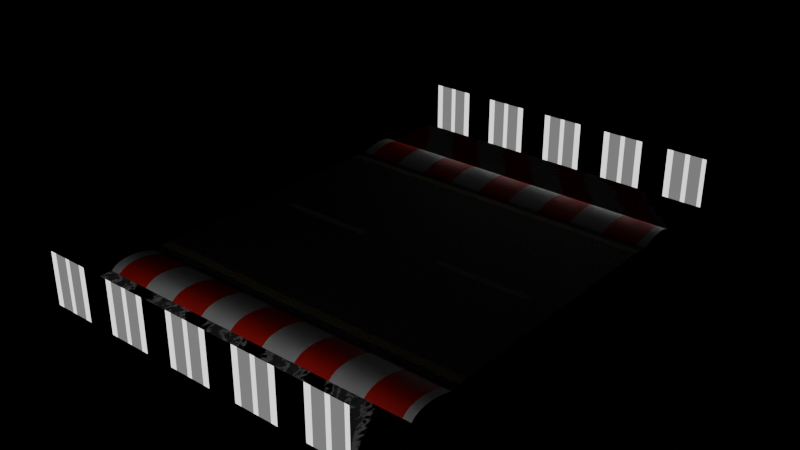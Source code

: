 # Source: Base.blend  (saved by Blender 3.0.42; exported with 4.5.12 LTS)
import bpy
from mathutils import Matrix  # noqa: F401  (used for matrix-valued properties, if any)

bpy.ops.wm.read_factory_settings(use_empty=True)
scene = bpy.context.scene
scene.name = 'Scene'

# ---- collections
col_trackcollection = bpy.data.collections.new('TrackCollection'); scene.collection.children.link(col_trackcollection)

# ---- materials (node trees are filled in below, after node groups)
mat_procedural_road = bpy.data.materials.new('Procedural_Road')
mat_side_red = bpy.data.materials.new('Side_Red')
mat_grass = bpy.data.materials.new('Grass')
mat_side_wall = bpy.data.materials.new('Side_Wall')

# ---- node groups
ng_nodegroup_012 = bpy.data.node_groups.new('NodeGroup.012', 'ShaderNodeTree')
_s = ng_nodegroup_012.interface.new_socket(name='Color', in_out='OUTPUT', socket_type='NodeSocketColor')
_s.default_value = (0.0, 0.0, 0.0, 0.0)
_s = ng_nodegroup_012.interface.new_socket(name='Normal', in_out='OUTPUT', socket_type='NodeSocketVector')
_s.min_value = 0.0
_s.max_value = 0.0
_s = ng_nodegroup_012.interface.new_socket(name='UV', in_out='INPUT', socket_type='NodeSocketVector')
_s.min_value = -1e+04
_s.max_value = 1e+04
_s = ng_nodegroup_012.interface.new_socket(name='Yellow Distance/Pos', in_out='INPUT', socket_type='NodeSocketFloat')
_s.default_value = 0.84
_s = ng_nodegroup_012.interface.new_socket(name='Yellow Thicc', in_out='INPUT', socket_type='NodeSocketFloat')
_s.default_value = 0.05
_s = ng_nodegroup_012.interface.new_socket(name='Inner Distance/Pos', in_out='INPUT', socket_type='NodeSocketFloat')
_s = ng_nodegroup_012.interface.new_socket(name='Inner Thicc', in_out='INPUT', socket_type='NodeSocketFloat')
_s.default_value = 0.05
_s = ng_nodegroup_012.interface.new_socket(name='Yellow Color', in_out='INPUT', socket_type='NodeSocketColor')
_s.default_value = (0.5, 0.3479, 0.09052, 1.0)
_s = ng_nodegroup_012.interface.new_socket(name='Inner Color', in_out='INPUT', socket_type='NodeSocketColor')
_s.default_value = (0.7602, 0.7602, 0.7602, 1.0)
_N = ng_nodegroup_012.nodes; _L = ng_nodegroup_012.links
n0 = _N.new('NodeFrame'); n0.name = 'Frame.002'; n0.location = (311, 250)
n0.label = 'Crackling'
n0.width = 708
n0.label_size = 19
n1 = _N.new('NodeFrame'); n1.name = 'Frame.001'; n1.location = (-130, -64)
n1.label = 'Generating Yellow Lines'
n1.width = 924
n2 = _N.new('NodeFrame'); n2.name = 'Frame'; n2.location = (-92, -553)
n2.label = 'Asphalt'
n2.width = 1280
n2.label_size = 19
n3 = _N.new('NodeFrame'); n3.name = 'Frame.003'; n3.location = (254, 835)
n3.label = 'Middle Line'
n3.width = 951
n3.label_size = 19
n4 = _N.new('NodeFrame'); n4.name = 'Frame.004'; n4.location = (-1058, 390)
n4.label = 'Inputs'
n4.width = 204
n4.label_size = 19
n5 = _N.new('NodeFrame'); n5.name = 'Frame.005'; n5.location = (-1069, -198)
n5.label = 'Mapping'
n5.width = 779
n5.label_size = 19
n6 = _N.new('ShaderNodeTexVoronoi'); n6.name = 'Voronoi Texture.001'; n6.location = (30, -30)
n6.feature = 'DISTANCE_TO_EDGE'
n6.inputs[2].default_value = 50.0
n7 = _N.new('ShaderNodeSeparateXYZ'); n7.name = 'Separate XYZ.001'; n7.location = (30, -254)
n8 = _N.new('ShaderNodeMath'); n8.name = 'Math.003'; n8.location = (754, -75)
n8.inputs[2].default_value = 0.05
n9 = _N.new('ShaderNodeMath'); n9.name = 'Math.002'; n9.location = (192, -30)
n9.operation = 'MULTIPLY'
n9.inputs[1].default_value = -1.0
n9.inputs[2].default_value = 0.05
n10 = _N.new('ShaderNodeMath'); n10.name = 'Math.001'; n10.location = (467, -261)
n10.operation = 'COMPARE'
n11 = _N.new('ShaderNodeMath'); n11.name = 'Math'; n11.location = (468, -67)
n11.operation = 'COMPARE'
n12 = _N.new('NodeReroute'); n12.name = 'Reroute'; n12.location = (313, -296)
n12.width = 16
n12.socket_idname = 'NodeSocketFloat'
n13 = _N.new('ShaderNodeMix'); n13.name = 'Mix.002'; n13.location = (1370, -169)
n13.data_type = 'RGBA'
n14 = _N.new('ShaderNodeTexVoronoi'); n14.name = 'Voronoi Texture'; n14.location = (30, -30)
n14.inputs[2].default_value = 175.0
n15 = _N.new('ShaderNodeSeparateXYZ'); n15.name = 'Separate XYZ'; n15.location = (213, -42)
n16 = _N.new('ShaderNodeValToRGB'); n16.name = 'ColorRamp'; n16.location = (373, -39)
while len(n16.color_ramp.elements) > 1: n16.color_ramp.elements.remove(n16.color_ramp.elements[-1])
n16.color_ramp.elements[0].position = 0.0; n16.color_ramp.elements[0].color = (0.009034, 0.009417, 0.009701, 1.0)
_e = n16.color_ramp.elements.new(0.9674); _e.color = (0.1106, 0.117, 0.1229, 1.0)
_e = n16.color_ramp.elements.new(1.0); _e.color = (0.3644, 0.3866, 0.4073, 1.0)
n17 = _N.new('ShaderNodeBump'); n17.name = 'Bump'; n17.location = (1110, -282)
n17.inputs[1].default_value = 1.0
n17.inputs[2].default_value = 1.0
n18 = _N.new('ShaderNodeMath'); n18.name = 'Math.005'; n18.location = (670, -137)
n18.inputs[2].default_value = 0.0
n19 = _N.new('ShaderNodeMath'); n19.name = 'Math.008'; n19.location = (890, -218)
n19.inputs[2].default_value = 0.0
n20 = _N.new('ShaderNodeMath'); n20.name = 'Math.004'; n20.location = (538, -50)
n20.operation = 'MULTIPLY'
n20.use_clamp = True
n20.inputs[2].default_value = 0.05
n21 = _N.new('ShaderNodeValToRGB'); n21.name = 'ColorRamp.001'; n21.location = (250, -49)
while len(n21.color_ramp.elements) > 1: n21.color_ramp.elements.remove(n21.color_ramp.elements[-1])
n21.color_ramp.elements[0].position = 0.03623; n21.color_ramp.elements[0].color = (0.0, 0.0, 0.0, 1.0)
_e = n21.color_ramp.elements.new(0.06159); _e.color = (1.0, 1.0, 1.0, 1.0)
n22 = _N.new('ShaderNodeValToRGB'); n22.name = 'ColorRamp.002'; n22.location = (281, -45)
while len(n22.color_ramp.elements) > 1: n22.color_ramp.elements.remove(n22.color_ramp.elements[-1])
n22.color_ramp.elements[0].position = 0.4094; n22.color_ramp.elements[0].color = (0.0, 0.0, 0.0, 1.0)
_e = n22.color_ramp.elements.new(0.5362); _e.color = (1.0, 1.0, 1.0, 1.0)
n23 = _N.new('ShaderNodeTexWave'); n23.name = 'Wave Texture'; n23.location = (51, -30)
n23.inputs[1].default_value = -0.29
n23.inputs[3].default_value = 16.0
n23.inputs[4].default_value = 17.2
n23.inputs[5].default_value = 0.6667
n24 = _N.new('ShaderNodeMath'); n24.name = 'Math.006'; n24.location = (30, -356)
n24.operation = 'COMPARE'
n25 = _N.new('ShaderNodeMath'); n25.name = 'Math.007'; n25.location = (561, -185)
n25.operation = 'MULTIPLY'
n25.inputs[2].default_value = 0.05
n26 = _N.new('ShaderNodeMath'); n26.name = 'Math.009'; n26.location = (781, -209)
n26.operation = 'MULTIPLY'
n26.inputs[2].default_value = 0.05
n27 = _N.new('NodeGroupOutput'); n27.name = 'Group Output'; n27.location = (1560, 0)
n28 = _N.new('ShaderNodeMix'); n28.name = 'Mix.001'; n28.location = (1104, -132)
n28.data_type = 'RGBA'
n29 = _N.new('ShaderNodeValue'); n29.name = 'Value.003'; n29.location = (30, -30)
n29.label = 'Inner Thickness'
n29.outputs[0].default_value = 0.05
n30 = _N.new('ShaderNodeValue'); n30.name = 'Value.002'; n30.location = (32, -123)
n30.label = 'Inner Distance/Pos'
n30.outputs[0].default_value = 0.0
n31 = _N.new('ShaderNodeValue'); n31.name = 'Value'; n31.location = (34, -312)
n31.label = 'Yellow Distance/Pos'
n31.outputs[0].default_value = 0.87
n32 = _N.new('ShaderNodeValue'); n32.name = 'Value.001'; n32.location = (32, -220)
n32.label = 'Yellow Thickness'
n32.outputs[0].default_value = 0.05
n33 = _N.new('NodeGroupInput'); n33.name = 'Group Input'; n33.location = (-1364, -31)
n34 = _N.new('ShaderNodeVectorMath'); n34.name = 'Vector Math.001'; n34.location = (190, -30)
n34.operation = 'SCALE'
n34.inputs[1].default_value = (2.0, 2.0, 2.0)
n34.inputs[3].default_value = 2.0
n35 = _N.new('ShaderNodeMix'); n35.name = 'Mix'; n35.location = (609, -126)
n35.data_type = 'RGBA'
n35.blend_type = 'LINEAR_LIGHT'
n35.inputs[0].default_value = 0.069
n36 = _N.new('ShaderNodeTexNoise'); n36.name = 'Noise Texture'; n36.location = (53, -282)
n36.inputs[2].default_value = 3.69
n36.inputs[3].default_value = 16.0
n36.inputs[4].default_value = 0.8963
n37 = _N.new('ShaderNodeVectorMath'); n37.name = 'Vector Math'; n37.location = (30, -33)
n37.inputs[1].default_value = (-0.5, -0.5, -0.5)
n38 = _N.new('NodeReroute'); n38.name = 'Reroute.001'; n38.location = (422, -112)
n38.width = 16
n38.socket_idname = 'NodeSocketVector'
n6.parent = n0
n7.parent = n1
n8.parent = n1
n9.parent = n1
n10.parent = n1
n11.parent = n1
n12.parent = n1
n14.parent = n2
n15.parent = n2
n16.parent = n2
n17.parent = n2
n18.parent = n2
n19.parent = n2
n20.parent = n0
n21.parent = n0
n22.parent = n3
n23.parent = n3
n24.parent = n3
n25.parent = n3
n26.parent = n3
n29.parent = n4
n30.parent = n4
n31.parent = n4
n32.parent = n4
n34.parent = n5
n35.parent = n5
n36.parent = n5
n37.parent = n5
n38.parent = n5
_L.new(n17.outputs[0], n27.inputs[1])
_L.new(n13.outputs[2], n27.inputs[0])
_L.new(n33.outputs[0], n37.inputs[0])
_L.new(n14.outputs[1], n15.inputs[0])
_L.new(n15.outputs[0], n16.inputs[0])
_L.new(n38.outputs[0], n35.inputs[6])
_L.new(n36.outputs[0], n35.inputs[7])
_L.new(n35.outputs[2], n14.inputs[0])
_L.new(n16.outputs[0], n28.inputs[6])
_L.new(n15.outputs[0], n18.inputs[0])
_L.new(n7.outputs[1], n11.inputs[0])
_L.new(n7.outputs[1], n10.inputs[0])
_L.new(n9.outputs[0], n10.inputs[1])
_L.new(n33.outputs[1], n9.inputs[0])
_L.new(n33.outputs[1], n11.inputs[1])
_L.new(n11.outputs[0], n8.inputs[0])
_L.new(n10.outputs[0], n8.inputs[1])
_L.new(n12.outputs[0], n11.inputs[2])
_L.new(n12.outputs[0], n10.inputs[2])
_L.new(n33.outputs[2], n12.inputs[0])
_L.new(n28.outputs[2], n13.inputs[6])
_L.new(n35.outputs[2], n7.inputs[0])
_L.new(n6.outputs[0], n21.inputs[0])
_L.new(n21.outputs[0], n20.inputs[1])
_L.new(n8.outputs[0], n20.inputs[0])
_L.new(n20.outputs[0], n28.inputs[0])
_L.new(n35.outputs[2], n6.inputs[0])
_L.new(n18.outputs[0], n19.inputs[0])
_L.new(n20.outputs[0], n18.inputs[1])
_L.new(n7.outputs[1], n24.inputs[0])
_L.new(n33.outputs[4], n24.inputs[2])
_L.new(n33.outputs[3], n24.inputs[1])
_L.new(n24.outputs[0], n25.inputs[0])
_L.new(n23.outputs[0], n22.inputs[0])
_L.new(n22.outputs[0], n25.inputs[1])
_L.new(n38.outputs[0], n23.inputs[0])
_L.new(n25.outputs[0], n26.inputs[0])
_L.new(n19.outputs[0], n17.inputs[3])
_L.new(n26.outputs[0], n13.inputs[0])
_L.new(n21.outputs[0], n26.inputs[1])
_L.new(n26.outputs[0], n19.inputs[1])
_L.new(n37.outputs[0], n34.inputs[0])
_L.new(n34.outputs[0], n38.inputs[0])
_L.new(n33.outputs[5], n28.inputs[7])
_L.new(n33.outputs[6], n13.inputs[7])
n27.is_active_output = True
ng_auto_smooth = bpy.data.node_groups.new('Auto Smooth', 'GeometryNodeTree')
_s = ng_auto_smooth.interface.new_socket(name='Geometry', in_out='OUTPUT', socket_type='NodeSocketGeometry')
_s = ng_auto_smooth.interface.new_socket(name='Geometry', in_out='INPUT', socket_type='NodeSocketGeometry')
_s = ng_auto_smooth.interface.new_socket(name='Angle', in_out='INPUT', socket_type='NodeSocketFloat')
_s.subtype = 'ANGLE'
_s.min_value = 0.0
_s.max_value = 3.142
ng_auto_smooth.is_modifier = True
_N = ng_auto_smooth.nodes; _L = ng_auto_smooth.links
n0 = _N.new('NodeGroupOutput'); n0.name = 'Group Output'; n0.location = (480, -100)
n1 = _N.new('NodeGroupInput'); n1.name = 'Group Input'; n1.location = (-420, -300)
n2 = _N.new('NodeGroupInput'); n2.name = 'Group Input.001'; n2.location = (-60, -100)
n3 = _N.new('GeometryNodeSetShadeSmooth'); n3.name = 'Set Shade Smooth'; n3.location = (120, -100)
n3.domain = 'EDGE'
n4 = _N.new('GeometryNodeSetShadeSmooth'); n4.name = 'Set Shade Smooth.001'; n4.location = (300, -100)
n5 = _N.new('GeometryNodeInputMeshEdgeAngle'); n5.name = 'Edge Angle'; n5.location = (-420, -220)
n6 = _N.new('GeometryNodeInputEdgeSmooth'); n6.name = 'Is Edge Smooth'; n6.location = (-60, -160)
n7 = _N.new('GeometryNodeInputShadeSmooth'); n7.name = 'Is Face Smooth'; n7.location = (-240, -340)
n8 = _N.new('FunctionNodeBooleanMath'); n8.name = 'Boolean Math'; n8.location = (-60, -220)
n9 = _N.new('FunctionNodeCompare'); n9.name = 'Compare'; n9.location = (-240, -180)
n9.operation = 'LESS_EQUAL'
_L.new(n5.outputs[0], n9.inputs[0])
_L.new(n4.outputs[0], n0.inputs[0])
_L.new(n1.outputs[1], n9.inputs[1])
_L.new(n9.outputs[0], n8.inputs[0])
_L.new(n7.outputs[0], n8.inputs[1])
_L.new(n2.outputs[0], n3.inputs[0])
_L.new(n6.outputs[0], n3.inputs[1])
_L.new(n3.outputs[0], n4.inputs[0])
_L.new(n8.outputs[0], n3.inputs[2])
n0.is_active_output = True

# ---- material node trees
mat_procedural_road.use_nodes = True; mat_procedural_road.node_tree.nodes.clear()
_N = mat_procedural_road.node_tree.nodes; _L = mat_procedural_road.node_tree.links
n0 = _N.new('ShaderNodeBsdfPrincipled'); n0.name = 'Principled BSDF'; n0.location = (381, 1032)
n0.distribution = 'GGX'
n0.subsurface_method = 'BURLEY'
n0.inputs[2].default_value = 0.8755
n0.inputs[3].default_value = 1.45
n0.inputs[27].default_value = (0.0, 0.0, 0.0, 1.0)
n0.inputs[28].default_value = 1.0
n1 = _N.new('ShaderNodeOutputMaterial'); n1.name = 'Material Output'; n1.location = (681, 1024)
n2 = _N.new('ShaderNodeTexCoord'); n2.name = 'Texture Coordinate'; n2.location = (-155, 892)
n3 = _N.new('ShaderNodeGroup'); n3.name = 'Group'; n3.location = (62, 876)
n3.label = 'Procedural_Roads'
n3.node_tree = ng_nodegroup_012
n3.inputs[1].default_value = 0.92
n3.inputs[2].default_value = 0.03
n3.inputs[3].default_value = 0.0
n3.inputs[4].default_value = 0.025
n3.inputs[5].default_value = (0.5812, 0.4037, 0.104, 1.0)
n3.inputs[6].default_value = (0.7602, 0.7602, 0.7602, 1.0)
_L.new(n3.outputs[1], n0.inputs[5])
_L.new(n3.outputs[0], n0.inputs[0])
_L.new(n2.outputs[2], n3.inputs[0])
_L.new(n0.outputs[0], n1.inputs[0])
n1.is_active_output = True
mat_side_red.use_nodes = True; mat_side_red.node_tree.nodes.clear()
_N = mat_side_red.node_tree.nodes; _L = mat_side_red.node_tree.links
n0 = _N.new('ShaderNodeMapping'); n0.name = 'Mapping'; n0.location = (-720, 278)
n0.width = 240
n0.inputs[1].default_value = (0.125, 0.0, 0.0)
n1 = _N.new('ShaderNodeTexCoord'); n1.name = 'Texture Coordinate'; n1.location = (-930, 261)
n2 = _N.new('ShaderNodeOutputMaterial'); n2.name = 'Material Output'; n2.location = (633, 289)
n3 = _N.new('ShaderNodeTexWave'); n3.name = 'Wave Texture'; n3.location = (-430, 331)
n3.inputs[1].default_value = 1.5
n4 = _N.new('ShaderNodeValToRGB'); n4.name = 'ColorRamp'; n4.location = (-172, 331)
n4.color_ramp.interpolation = 'CONSTANT'
while len(n4.color_ramp.elements) > 1: n4.color_ramp.elements.remove(n4.color_ramp.elements[-1])
n4.color_ramp.elements[0].position = 0.0; n4.color_ramp.elements[0].color = (1.0, 0.01776, 0.0, 1.0)
_e = n4.color_ramp.elements.new(0.5145); _e.color = (0.8606, 0.8606, 0.8606, 1.0)
n5 = _N.new('ShaderNodeBsdfPrincipled'); n5.name = 'Principled BSDF'; n5.location = (292, 279)
n5.distribution = 'GGX'
n5.subsurface_method = 'BURLEY'
n5.inputs[3].default_value = 1.45
n5.inputs[27].default_value = (0.0, 0.0, 0.0, 1.0)
n5.inputs[28].default_value = 1.0
_L.new(n0.outputs[0], n3.inputs[0])
_L.new(n1.outputs[0], n0.inputs[0])
_L.new(n3.outputs[0], n4.inputs[0])
_L.new(n4.outputs[0], n5.inputs[0])
_L.new(n5.outputs[0], n2.inputs[0])
n2.is_active_output = True
mat_grass.use_nodes = True; mat_grass.node_tree.nodes.clear()
_N = mat_grass.node_tree.nodes; _L = mat_grass.node_tree.links
n0 = _N.new('ShaderNodeOutputMaterial'); n0.name = 'Material Output'; n0.location = (701, 308)
n1 = _N.new('ShaderNodeValToRGB'); n1.name = 'ColorRamp'; n1.location = (-324, 307)
while len(n1.color_ramp.elements) > 1: n1.color_ramp.elements.remove(n1.color_ramp.elements[-1])
n1.color_ramp.elements[0].position = 0.4275; n1.color_ramp.elements[0].color = (0.1214, 0.2448, 0.09439, 1.0)
_e = n1.color_ramp.elements.new(0.6051); _e.color = (0.02416, 0.1301, 0.02416, 1.0)
n2 = _N.new('ShaderNodeBsdfPrincipled'); n2.name = 'Principled BSDF'; n2.location = (391, 256)
n2.distribution = 'GGX'
n2.subsurface_method = 'RANDOM_WALK_SKIN'
n2.inputs[3].default_value = 1.45
n2.inputs[27].default_value = (0.0, 0.0, 0.0, 1.0)
n2.inputs[28].default_value = 1.0
n3 = _N.new('ShaderNodeNormalMap'); n3.name = 'Normal Map'; n3.location = (64, -41)
n4 = _N.new('ShaderNodeValToRGB'); n4.name = 'ColorRamp.001'; n4.location = (-320, 80)
while len(n4.color_ramp.elements) > 1: n4.color_ramp.elements.remove(n4.color_ramp.elements[-1])
n4.color_ramp.elements[0].position = 0.0; n4.color_ramp.elements[0].color = (0.02478, 0.02478, 0.02478, 1.0)
_e = n4.color_ramp.elements.new(1.0); _e.color = (0.1482, 0.1482, 0.1482, 1.0)
n5 = _N.new('ShaderNodeTexNoise'); n5.name = 'Noise Texture'; n5.location = (-600, 273)
n5.inputs[2].default_value = 75.0
n5.inputs[3].default_value = 9.2
n6 = _N.new('ShaderNodeMapping'); n6.name = 'Mapping'; n6.location = (-890, 279)
n6.width = 240
n7 = _N.new('ShaderNodeTexCoord'); n7.name = 'Texture Coordinate'; n7.location = (-1100, 262)
_L.new(n5.outputs[0], n1.inputs[0])
_L.new(n1.outputs[0], n2.inputs[0])
_L.new(n1.outputs[0], n3.inputs[1])
_L.new(n3.outputs[0], n2.inputs[5])
_L.new(n2.outputs[0], n0.inputs[0])
_L.new(n5.outputs[0], n4.inputs[0])
_L.new(n4.outputs[0], n2.inputs[2])
_L.new(n6.outputs[0], n5.inputs[0])
_L.new(n7.outputs[0], n6.inputs[0])
n0.is_active_output = True
mat_side_wall.use_nodes = True; mat_side_wall.node_tree.nodes.clear()
_N = mat_side_wall.node_tree.nodes; _L = mat_side_wall.node_tree.links
n0 = _N.new('ShaderNodeEmission'); n0.name = 'Emission Viewer'; n0.location = (300, 340)
n0.label = 'Viewer'
n0.hide = True
n1 = _N.new('ShaderNodeTexWave'); n1.name = 'Wave Texture'; n1.location = (-296, 249)
n1.inputs[1].default_value = 1.5
n2 = _N.new('ShaderNodeMapping'); n2.name = 'Mapping'; n2.location = (-586, 197)
n2.width = 240
n3 = _N.new('ShaderNodeTexCoord'); n3.name = 'Texture Coordinate'; n3.location = (-796, 180)
n4 = _N.new('ShaderNodeValToRGB'); n4.name = 'ColorRamp'; n4.location = (-105, 219)
n4.color_ramp.interpolation = 'CONSTANT'
while len(n4.color_ramp.elements) > 1: n4.color_ramp.elements.remove(n4.color_ramp.elements[-1])
n4.color_ramp.elements[0].position = 0.1304; n4.color_ramp.elements[0].color = (0.0, 0.0, 0.0, 1.0)
_e = n4.color_ramp.elements.new(0.3333); _e.color = (1.0, 1.0, 1.0, 1.0)
_e = n4.color_ramp.elements.new(0.6123); _e.color = (0.1726, 0.1726, 0.1726, 1.0)
_e = n4.color_ramp.elements.new(0.9855); _e.color = (1.0, 1.0, 1.0, 1.0)
n5 = _N.new('ShaderNodeOutputMaterial'); n5.name = 'Material Output'; n5.location = (580, 283)
n6 = _N.new('ShaderNodeBsdfPrincipled'); n6.name = 'Principled BSDF'; n6.location = (214, 232)
n6.distribution = 'GGX'
n6.subsurface_method = 'RANDOM_WALK_SKIN'
n6.inputs[0].default_value = (0.8, 0.1904, 0.1105, 1.0)
n6.inputs[3].default_value = 1.45
n6.inputs[27].default_value = (0.0, 0.0, 0.0, 1.0)
n6.inputs[28].default_value = 1.0
_L.new(n0.outputs[0], n5.inputs[0])
_L.new(n2.outputs[0], n1.inputs[0])
_L.new(n3.outputs[0], n2.inputs[0])
_L.new(n1.outputs[0], n4.inputs[0])
_L.new(n4.outputs[0], n0.inputs[0])
n5.is_active_output = True

# ---- meshes
me_plane = bpy.data.meshes.new('Plane')
me_plane.from_pydata([(-5.0, -4.157, 0.0), (5.0, -4.157, 0.0), (-5.0, -5.638, 0.0), (5.0, -5.638, 0.0), (5.0, -4.403, 0.08557), (5.0, -5.518, 0.08557), (5.0, -4.65, 0.1538), (5.0, -4.914, 0.1897), (5.0, -5.16, 0.1897), (5.0, -5.365, 0.1538), (-5.0, -5.518, 0.08557), (-5.0, -4.403, 0.08557), (-5.0, -5.365, 0.1538), (-5.0, -5.16, 0.1897), (-5.0, -4.914, 0.1897), (-5.0, -4.65, 0.1538), (-5.0, -7.5, 0.0), (5.0, -7.5, 0.0), (-5.0, -7.5, 1.5), (5.0, -7.5, 1.5), (-5.0, 4.157, 0.0), (5.0, 4.157, 0.0), (-5.0, 5.638, 0.0), (5.0, 5.638, 0.0), (5.0, 4.403, 0.08557), (5.0, 5.518, 0.08557), (5.0, 4.65, 0.1538), (5.0, 4.914, 0.1897), (5.0, 5.16, 0.1897), (5.0, 5.365, 0.1538), (-5.0, 5.518, 0.08557), (-5.0, 4.403, 0.08557), (-5.0, 5.365, 0.1538), (-5.0, 5.16, 0.1897), (-5.0, 4.914, 0.1897), (-5.0, 4.65, 0.1538), (-5.0, 7.5, 0.0), (5.0, 7.5, 0.0), (-5.0, 7.5, 1.5), (5.0, 7.5, 1.5), (-5.0, -3.994, 0.04377), (-5.0, -3.701, 0.0824), (-5.0, -3.902, 0.06309), (-5.0, -3.795, 0.07723), (-5.0, 3.677, 0.0824), (-5.0, 3.971, 0.04636), (-5.0, 3.771, 0.07757), (-5.0, 3.879, 0.06438), (5.0, 3.971, 0.04636), (5.0, 3.677, 0.0824), (5.0, 3.879, 0.06438), (5.0, 3.771, 0.07757), (5.0, -3.701, 0.0824), (5.0, -3.994, 0.04377), (5.0, -3.795, 0.07723), (5.0, -3.902, 0.06309)], [], [(5, 10, 2, 3), (10, 5, 9, 12), (12, 9, 8, 13), (13, 8, 7, 14), (14, 7, 6, 15), (15, 6, 4, 11), (1, 0, 11, 4), (3, 2, 16, 17), (17, 16, 18, 19), (25, 23, 22, 30), (30, 32, 29, 25), (32, 33, 28, 29), (33, 34, 27, 28), (34, 35, 26, 27), (35, 31, 24, 26), (21, 24, 31, 20), (23, 37, 36, 22), (37, 39, 38, 36), (44, 41, 52, 49), (20, 45, 48, 21), (44, 49, 51, 46), (46, 51, 50, 47), (47, 50, 48, 45), (40, 53, 55, 42), (42, 55, 54, 43), (43, 54, 52, 41), (40, 0, 1, 53)])
me_plane.polygons.foreach_set('use_smooth', [True] * 27)
me_plane.polygons.foreach_set('material_index', [1, 1, 1, 1, 1, 1, 1, 2, 3, 1, 1, 1, 1, 1, 1, 1, 2, 3, 0, 0, 0, 0, 0, 0, 0, 0, 0])
_uv = me_plane.uv_layers.new(name='UVMap')
_uv.uv.foreach_set('vector', [0.9792, 0.972, 0.9792, 0.486, 1.0, 0.486, 1.0, 0.972, 0.9792, 0.486, 0.9792, 0.972, 0.9626, 0.972, 0.9626, 0.486, 0.9093, 0.486, 0.9093, 0.0, 0.9286, 0.0, 0.9286, 0.486, 0.9286, 0.486, 0.9286, 0.0, 0.9489, 0.0, 0.9489, 0.486, 0.9489, 0.486, 0.9489, 0.0, 0.9681, 0.0, 0.9681, 0.486, 0.9252, 0.972, 0.9252, 0.486, 0.9418, 0.486, 0.9418, 0.972, 0.9626, 0.486, 0.9626, 0.972, 0.9418, 0.972, 0.9418, 0.486, 0.8505, 0.486, 0.8505, 0.972, 0.6075, 0.972, 0.6075, 0.486, 0.3645, 0.486, 0.3645, 0.972, 0.0, 0.972, 0.0, 0.486, 0.9045, 0.486, 0.9252, 0.486, 0.9252, 0.972, 0.9045, 0.972, 0.9045, 0.972, 0.8879, 0.972, 0.8879, 0.486, 0.9045, 0.486, 0.9093, 0.486, 0.89, 0.486, 0.89, 0.0, 0.9093, 0.0, 0.89, 0.486, 0.8698, 0.486, 0.8698, 0.0, 0.89, 0.0, 0.8698, 0.486, 0.8505, 0.486, 0.8505, 0.0, 0.8698, 0.0, 0.8505, 0.486, 0.8671, 0.486, 0.8671, 0.972, 0.8505, 0.972, 0.8879, 0.972, 0.8671, 0.972, 0.8671, 0.486, 0.8879, 0.486, 0.3645, 0.486, 0.6075, 0.486, 0.6075, 0.972, 0.3645, 0.972, 0.8505, 0.486, 0.486, 0.486, 0.486, 0.0, 0.8505, 0.0, 1.0, 0.05776, 1.0, 0.9451, 1.127e-07, 0.9451, 6.885e-09, 0.05776, 1.0, 0.0, 1.0, 0.0224, 2.67e-09, 0.0224, 0.0, 5.96e-08, 1.0, 0.05776, 6.885e-09, 0.05776, 5.537e-09, 0.04645, 1.0, 0.04645, 1.0, 0.04645, 5.537e-09, 0.04645, 3.978e-09, 0.03337, 1.0, 0.03337, 1.0, 0.03337, 3.978e-09, 0.03337, 2.67e-09, 0.0224, 1.0, 0.0224, 1.0, 0.9804, 1.169e-07, 0.9804, 1.156e-07, 0.9695, 1.0, 0.9695, 1.0, 0.9695, 1.156e-07, 0.9695, 1.14e-07, 0.9564, 1.0, 0.9564, 1.0, 0.9564, 1.14e-07, 0.9564, 1.127e-07, 0.9451, 1.0, 0.9451, 1.0, 0.9804, 1.0, 1.0, 1.192e-07, 1.0, 1.169e-07, 0.9804])
me_plane.materials.append(mat_procedural_road)
me_plane.materials.append(mat_side_red)
me_plane.materials.append(mat_grass)
me_plane.materials.append(mat_side_wall)
me_plane.use_remesh_fix_poles = True
me_plane.use_remesh_preserve_attributes = False
me_plane.update()

# ---- objects
ob_track001 = bpy.data.objects.new('Track001', me_plane)

# ---- transforms, parenting, visibility, modifiers, constraints
ob_track001.location = (0.0, 0.0, 0.0)
_m = ob_track001.modifiers.new('Auto Smooth', 'NODES')
_m.node_group = ng_auto_smooth
_gi = [s.identifier for s in ng_auto_smooth.interface.items_tree if s.item_type == 'SOCKET' and s.in_out == 'INPUT']
_m[_gi[1]] = 0.5236  # Angle

# ---- collection membership
col_trackcollection.objects.link(ob_track001)

# ---- scene / render settings (as saved in the file)
scene.frame_start = 1; scene.frame_end = 250; scene.frame_set(0)
scene.render.engine = 'CYCLES'
scene.render.use_persistent_data = True
scene.cycles.feature_set = 'EXPERIMENTAL'
scene.cycles.samples = 32
scene.cycles.sampling_pattern = 'TABULATED_SOBOL'
scene.cycles.use_light_tree = False
scene.view_settings.view_transform = 'Filmic'
bpy.context.view_layer.update()

# ---- added for rendering (the .blend has no active camera): camera
cam_auto = bpy.data.cameras.new('AutoCamera')
cam_auto.lens = 50.0
cam_auto.sensor_width = 36.0
cam_auto.clip_end = 1000.0
ob_auto_camera = bpy.data.objects.new('AutoCamera', cam_auto)
scene.collection.objects.link(ob_auto_camera)
ob_auto_camera.location = (16.7374, -20.0848, 14.1399)
ob_auto_camera.rotation_euler = (1.09748, -7.21219e-08, 0.694738)
scene.camera = ob_auto_camera
bpy.context.view_layer.update()
